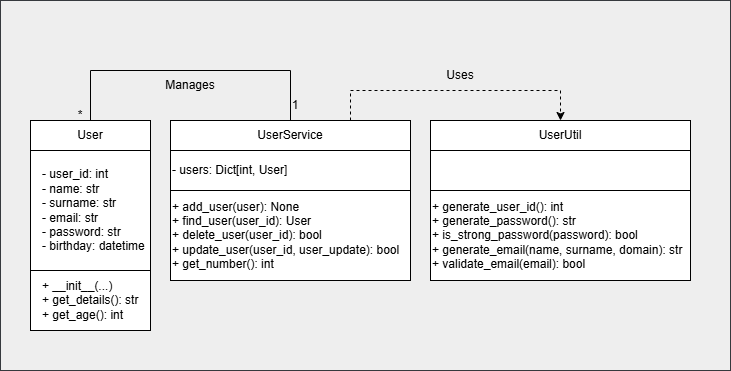

The diagram above was exported from draw.io. Its source (the exported page's mxGraphModel, read from the mxfile embedded in the PNG):
<mxGraphModel dx="744" dy="390" grid="1" gridSize="10" guides="1" tooltips="1" connect="1" arrows="1" fold="1" page="1" pageScale="1" pageWidth="827" pageHeight="1169" math="0" shadow="0">
  <root>
    <mxCell id="0" />
    <mxCell id="1" parent="0" />
    <mxCell id="RT5L6s7h6om8K9ZQ3J3n-34" parent="1" style="rounded=0;whiteSpace=wrap;html=1;fillColor=light-dark(#EEEEEE,#FFFFFF);strokeColor=#36393d;" value="" vertex="1">
      <mxGeometry height="370" width="730" x="170" y="50" as="geometry" />
    </mxCell>
    <mxCell id="RT5L6s7h6om8K9ZQ3J3n-17" parent="1" style="rounded=0;whiteSpace=wrap;html=1;" value="" vertex="1">
      <mxGeometry height="40" width="240" x="340" y="200" as="geometry" />
    </mxCell>
    <mxCell id="RT5L6s7h6om8K9ZQ3J3n-10" parent="1" style="rounded=0;whiteSpace=wrap;html=1;" value="" vertex="1">
      <mxGeometry height="60" width="120" x="200" y="320" as="geometry" />
    </mxCell>
    <mxCell id="RT5L6s7h6om8K9ZQ3J3n-9" parent="1" style="whiteSpace=wrap;html=1;aspect=fixed;" value="" vertex="1">
      <mxGeometry height="120" width="120" x="200" y="200" as="geometry" />
    </mxCell>
    <mxCell id="RT5L6s7h6om8K9ZQ3J3n-8" parent="1" style="rounded=0;whiteSpace=wrap;html=1;" value="" vertex="1">
      <mxGeometry height="30" width="120" x="200" y="170" as="geometry" />
    </mxCell>
    <mxCell id="RT5L6s7h6om8K9ZQ3J3n-1" parent="1" style="text;html=1;whiteSpace=wrap;strokeColor=none;fillColor=none;align=center;verticalAlign=middle;rounded=0;" value="User" vertex="1">
      <mxGeometry height="30" width="60" x="230" y="170" as="geometry" />
    </mxCell>
    <mxCell id="RT5L6s7h6om8K9ZQ3J3n-2" parent="1" style="text;html=1;whiteSpace=wrap;strokeColor=none;fillColor=none;align=left;verticalAlign=middle;rounded=0;" value="&lt;div&gt;- user_id: int&amp;nbsp; &amp;nbsp; &amp;nbsp; &amp;nbsp; &amp;nbsp; &amp;nbsp; &amp;nbsp; &amp;nbsp; &amp;nbsp;&lt;/div&gt;&lt;div&gt;- name: str&amp;nbsp; &amp;nbsp; &amp;nbsp; &amp;nbsp; &amp;nbsp; &amp;nbsp; &amp;nbsp; &amp;nbsp; &amp;nbsp; &amp;nbsp;&amp;nbsp;&lt;/div&gt;&lt;div&gt;- surname: str&amp;nbsp; &amp;nbsp; &amp;nbsp; &amp;nbsp; &amp;nbsp; &amp;nbsp; &amp;nbsp; &amp;nbsp; &amp;nbsp;&lt;/div&gt;&lt;div&gt;&lt;span style=&quot;background-color: transparent; color: light-dark(rgb(0, 0, 0), rgb(255, 255, 255));&quot;&gt;- email: str&amp;nbsp; &amp;nbsp; &amp;nbsp; &amp;nbsp; &amp;nbsp; &amp;nbsp; &amp;nbsp; &amp;nbsp; &amp;nbsp; &amp;nbsp;&lt;/span&gt;&lt;/div&gt;&lt;div&gt;- password: str&amp;nbsp; &amp;nbsp; &amp;nbsp; &amp;nbsp; &amp;nbsp; &amp;nbsp; &amp;nbsp; &amp;nbsp;&amp;nbsp;&lt;/div&gt;&lt;div&gt;- birthday: datetime&amp;nbsp;&amp;nbsp;&lt;/div&gt;" vertex="1">
      <mxGeometry height="30" width="160" x="210" y="245" as="geometry" />
    </mxCell>
    <mxCell id="RT5L6s7h6om8K9ZQ3J3n-4" parent="1" style="text;html=1;whiteSpace=wrap;strokeColor=none;fillColor=none;align=left;verticalAlign=middle;rounded=0;" value="&lt;div&gt;+ __init__(...)&amp;nbsp; &amp;nbsp; &amp;nbsp; &amp;nbsp; &amp;nbsp; &amp;nbsp; &amp;nbsp; &amp;nbsp;&amp;nbsp;&lt;/div&gt;&lt;div&gt;+ get_details(): str&amp;nbsp; &amp;nbsp; &amp;nbsp; &amp;nbsp; &amp;nbsp; &amp;nbsp;&lt;/div&gt;&lt;div style=&quot;&quot;&gt;+ get_age(): int&amp;nbsp;&amp;nbsp;&lt;/div&gt;" vertex="1">
      <mxGeometry height="30" width="170" x="210" y="335" as="geometry" />
    </mxCell>
    <mxCell id="RT5L6s7h6om8K9ZQ3J3n-11" parent="1" style="rounded=0;whiteSpace=wrap;html=1;" value="" vertex="1">
      <mxGeometry height="90" width="240" x="340" y="240" as="geometry" />
    </mxCell>
    <mxCell id="RT5L6s7h6om8K9ZQ3J3n-13" parent="1" style="rounded=0;whiteSpace=wrap;html=1;" value="" vertex="1">
      <mxGeometry height="30" width="240" x="340" y="170" as="geometry" />
    </mxCell>
    <mxCell id="RT5L6s7h6om8K9ZQ3J3n-14" parent="1" style="text;html=1;whiteSpace=wrap;strokeColor=none;fillColor=none;align=center;verticalAlign=middle;rounded=0;" value="UserService" vertex="1">
      <mxGeometry height="30" width="60" x="430" y="170" as="geometry" />
    </mxCell>
    <mxCell id="RT5L6s7h6om8K9ZQ3J3n-15" parent="1" style="text;html=1;whiteSpace=wrap;strokeColor=none;fillColor=none;align=left;verticalAlign=middle;rounded=0;" value="- users: Dict[int, User]" vertex="1">
      <mxGeometry height="30" width="120" x="340" y="205" as="geometry" />
    </mxCell>
    <mxCell id="RT5L6s7h6om8K9ZQ3J3n-16" parent="1" style="text;html=1;whiteSpace=wrap;strokeColor=none;fillColor=none;align=left;verticalAlign=middle;rounded=0;" value="&lt;div&gt;+ add_user(user): None&amp;nbsp; &amp;nbsp; &amp;nbsp; &amp;nbsp; &amp;nbsp; &amp;nbsp; &amp;nbsp; &amp;nbsp; &amp;nbsp; &amp;nbsp;&lt;/div&gt;&lt;div&gt;+ find_user(user_id): User&amp;nbsp; &amp;nbsp; &amp;nbsp; &amp;nbsp; &amp;nbsp; &amp;nbsp; &amp;nbsp; &amp;nbsp;&lt;/div&gt;&lt;div&gt;+ delete_user(user_id): bool&amp;nbsp; &amp;nbsp; &amp;nbsp; &amp;nbsp; &amp;nbsp; &amp;nbsp; &amp;nbsp;&lt;/div&gt;&lt;div&gt;+ update_user(user_id, user_update): bool&lt;/div&gt;&lt;div&gt;+ get_number(): int&amp;nbsp;&amp;nbsp;&lt;/div&gt;" vertex="1">
      <mxGeometry height="30" width="250" x="340" y="270" as="geometry" />
    </mxCell>
    <mxCell id="RT5L6s7h6om8K9ZQ3J3n-19" parent="1" style="rounded=0;whiteSpace=wrap;html=1;" value="" vertex="1">
      <mxGeometry height="40" width="260" x="600" y="200" as="geometry" />
    </mxCell>
    <mxCell id="RT5L6s7h6om8K9ZQ3J3n-20" parent="1" style="rounded=0;whiteSpace=wrap;html=1;" value="" vertex="1">
      <mxGeometry height="90" width="260" x="600" y="240" as="geometry" />
    </mxCell>
    <mxCell id="RT5L6s7h6om8K9ZQ3J3n-21" parent="1" style="rounded=0;whiteSpace=wrap;html=1;" value="" vertex="1">
      <mxGeometry height="30" width="260" x="600" y="170" as="geometry" />
    </mxCell>
    <mxCell id="RT5L6s7h6om8K9ZQ3J3n-22" parent="1" style="text;html=1;whiteSpace=wrap;strokeColor=none;fillColor=none;align=center;verticalAlign=middle;rounded=0;" value="UserUtil" vertex="1">
      <mxGeometry height="30" width="60" x="700" y="170" as="geometry" />
    </mxCell>
    <mxCell id="RT5L6s7h6om8K9ZQ3J3n-24" parent="1" style="text;html=1;whiteSpace=wrap;strokeColor=none;fillColor=none;align=left;verticalAlign=middle;rounded=0;" value="&lt;div&gt;+ generate_user_id(): int&amp;nbsp; &amp;nbsp; &amp;nbsp; &amp;nbsp; &amp;nbsp; &amp;nbsp; &amp;nbsp; &amp;nbsp; &amp;nbsp; &amp;nbsp; &amp;nbsp;&amp;nbsp;&lt;/div&gt;&lt;div&gt;+ generate_password(): str&amp;nbsp; &amp;nbsp; &amp;nbsp; &amp;nbsp; &amp;nbsp; &amp;nbsp; &amp;nbsp; &amp;nbsp; &amp;nbsp; &amp;nbsp; &amp;nbsp;&lt;/div&gt;&lt;div&gt;+ is_strong_password(password): bool&amp;nbsp; &amp;nbsp; &amp;nbsp; &amp;nbsp; &amp;nbsp; &amp;nbsp;&lt;/div&gt;&lt;div&gt;+ generate_email(name, surname, domain): str&amp;nbsp; &amp;nbsp;&lt;/div&gt;&lt;div&gt;+ validate_email(email): bool&amp;nbsp; &amp;nbsp;&lt;/div&gt;" vertex="1">
      <mxGeometry height="30" width="280" x="600" y="270" as="geometry" />
    </mxCell>
    <mxCell id="RT5L6s7h6om8K9ZQ3J3n-25" edge="1" parent="1" source="RT5L6s7h6om8K9ZQ3J3n-14" style="endArrow=none;html=1;rounded=0;exitX=0.5;exitY=0;exitDx=0;exitDy=0;entryX=0.5;entryY=0;entryDx=0;entryDy=0;" target="RT5L6s7h6om8K9ZQ3J3n-1" value="">
      <mxGeometry height="50" relative="1" width="50" as="geometry">
        <Array as="points">
          <mxPoint x="460" y="120" />
          <mxPoint x="260" y="120" />
        </Array>
        <mxPoint x="520" y="250" as="sourcePoint" />
        <mxPoint x="570" y="200" as="targetPoint" />
      </mxGeometry>
    </mxCell>
    <mxCell id="RT5L6s7h6om8K9ZQ3J3n-26" parent="1" style="text;html=1;whiteSpace=wrap;strokeColor=none;fillColor=none;align=center;verticalAlign=middle;rounded=0;" value="1" vertex="1">
      <mxGeometry height="30" width="60" x="435" y="140" as="geometry" />
    </mxCell>
    <mxCell id="RT5L6s7h6om8K9ZQ3J3n-27" parent="1" style="text;html=1;whiteSpace=wrap;strokeColor=none;fillColor=none;align=center;verticalAlign=middle;rounded=0;" value="*" vertex="1">
      <mxGeometry height="30" width="60" x="220" y="150" as="geometry" />
    </mxCell>
    <mxCell id="RT5L6s7h6om8K9ZQ3J3n-28" parent="1" style="text;html=1;whiteSpace=wrap;strokeColor=none;fillColor=none;align=center;verticalAlign=middle;rounded=0;" value="Manages" vertex="1">
      <mxGeometry height="30" width="60" x="330" y="120" as="geometry" />
    </mxCell>
    <mxCell id="RT5L6s7h6om8K9ZQ3J3n-31" edge="1" parent="1" source="RT5L6s7h6om8K9ZQ3J3n-13" style="endArrow=classic;html=1;rounded=0;exitX=0.75;exitY=0;exitDx=0;exitDy=0;entryX=0.5;entryY=0;entryDx=0;entryDy=0;strokeColor=default;dashed=1;" target="RT5L6s7h6om8K9ZQ3J3n-22" value="">
      <mxGeometry height="50" relative="1" width="50" as="geometry">
        <Array as="points">
          <mxPoint x="520" y="140" />
          <mxPoint x="730" y="140" />
        </Array>
        <mxPoint x="520" y="250" as="sourcePoint" />
        <mxPoint x="570" y="200" as="targetPoint" />
      </mxGeometry>
    </mxCell>
    <mxCell id="RT5L6s7h6om8K9ZQ3J3n-33" parent="1" style="text;html=1;whiteSpace=wrap;strokeColor=none;fillColor=none;align=center;verticalAlign=middle;rounded=0;" value="Uses" vertex="1">
      <mxGeometry height="30" width="60" x="600" y="110" as="geometry" />
    </mxCell>
  </root>
</mxGraphModel>